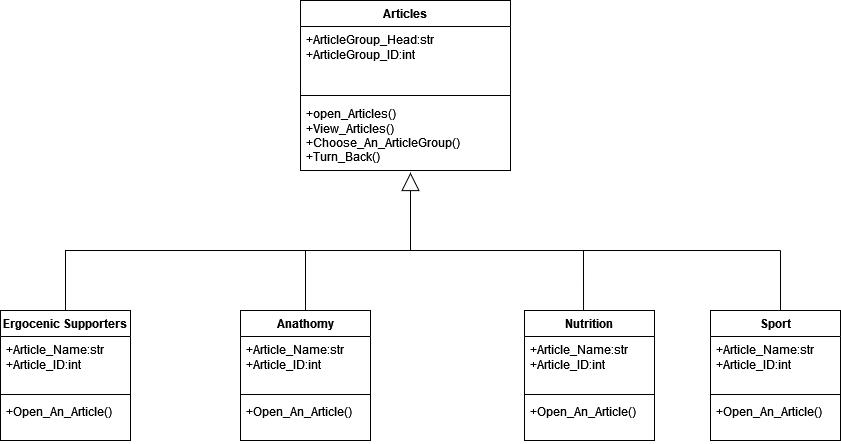

The diagram above was exported from draw.io. Its source (the exported page's mxGraphModel, read from the mxfile embedded in the PNG):
<mxGraphModel dx="1290" dy="1735" grid="1" gridSize="10" guides="1" tooltips="1" connect="1" arrows="1" fold="1" page="1" pageScale="1" pageWidth="827" pageHeight="1169" math="0" shadow="0">
  <root>
    <mxCell id="WIyWlLk6GJQsqaUBKTNV-0" />
    <mxCell id="WIyWlLk6GJQsqaUBKTNV-1" parent="WIyWlLk6GJQsqaUBKTNV-0" />
    <mxCell id="2E4I2fMH8lQAv9J_4GHA-0" value="Ergocenic Supporters" style="swimlane;fontStyle=1;align=center;verticalAlign=top;childLayout=stackLayout;horizontal=1;startSize=26;horizontalStack=0;resizeParent=1;resizeParentMax=0;resizeLast=0;collapsible=1;marginBottom=0;whiteSpace=wrap;html=1;" parent="WIyWlLk6GJQsqaUBKTNV-1" vertex="1">
      <mxGeometry y="300" width="130" height="130" as="geometry">
        <mxRectangle x="160" y="130" width="100" height="30" as="alternateBounds" />
      </mxGeometry>
    </mxCell>
    <mxCell id="2E4I2fMH8lQAv9J_4GHA-1" value="&lt;div&gt;+Article_Name:str&lt;/div&gt;+Article_ID:int" style="text;strokeColor=none;fillColor=none;align=left;verticalAlign=top;spacingLeft=4;spacingRight=4;overflow=hidden;rotatable=0;points=[[0,0.5],[1,0.5]];portConstraint=eastwest;whiteSpace=wrap;html=1;" parent="2E4I2fMH8lQAv9J_4GHA-0" vertex="1">
      <mxGeometry y="26" width="130" height="54" as="geometry" />
    </mxCell>
    <mxCell id="2E4I2fMH8lQAv9J_4GHA-2" value="" style="line;strokeWidth=1;fillColor=none;align=left;verticalAlign=middle;spacingTop=-1;spacingLeft=3;spacingRight=3;rotatable=0;labelPosition=right;points=[];portConstraint=eastwest;strokeColor=inherit;" parent="2E4I2fMH8lQAv9J_4GHA-0" vertex="1">
      <mxGeometry y="80" width="130" height="8" as="geometry" />
    </mxCell>
    <mxCell id="2E4I2fMH8lQAv9J_4GHA-3" value="&lt;div&gt;+Open_An_Article()&lt;/div&gt;" style="text;strokeColor=none;fillColor=none;align=left;verticalAlign=top;spacingLeft=4;spacingRight=4;overflow=hidden;rotatable=0;points=[[0,0.5],[1,0.5]];portConstraint=eastwest;whiteSpace=wrap;html=1;" parent="2E4I2fMH8lQAv9J_4GHA-0" vertex="1">
      <mxGeometry y="88" width="130" height="42" as="geometry" />
    </mxCell>
    <mxCell id="2E4I2fMH8lQAv9J_4GHA-4" value="Articles" style="swimlane;fontStyle=1;align=center;verticalAlign=top;childLayout=stackLayout;horizontal=1;startSize=26;horizontalStack=0;resizeParent=1;resizeParentMax=0;resizeLast=0;collapsible=1;marginBottom=0;whiteSpace=wrap;html=1;" parent="WIyWlLk6GJQsqaUBKTNV-1" vertex="1">
      <mxGeometry x="300" y="-10" width="210" height="170" as="geometry">
        <mxRectangle x="160" y="130" width="100" height="30" as="alternateBounds" />
      </mxGeometry>
    </mxCell>
    <mxCell id="2E4I2fMH8lQAv9J_4GHA-5" value="&lt;div&gt;+ArticleGroup_Head:str&lt;/div&gt;&lt;div&gt;+ArticleGroup_ID:int&lt;br&gt;&lt;/div&gt;" style="text;strokeColor=none;fillColor=none;align=left;verticalAlign=top;spacingLeft=4;spacingRight=4;overflow=hidden;rotatable=0;points=[[0,0.5],[1,0.5]];portConstraint=eastwest;whiteSpace=wrap;html=1;" parent="2E4I2fMH8lQAv9J_4GHA-4" vertex="1">
      <mxGeometry y="26" width="210" height="64" as="geometry" />
    </mxCell>
    <mxCell id="2E4I2fMH8lQAv9J_4GHA-6" value="" style="line;strokeWidth=1;fillColor=none;align=left;verticalAlign=middle;spacingTop=-1;spacingLeft=3;spacingRight=3;rotatable=0;labelPosition=right;points=[];portConstraint=eastwest;strokeColor=inherit;" parent="2E4I2fMH8lQAv9J_4GHA-4" vertex="1">
      <mxGeometry y="90" width="210" height="10" as="geometry" />
    </mxCell>
    <mxCell id="2E4I2fMH8lQAv9J_4GHA-7" value="&lt;div&gt;+open_Articles()&lt;/div&gt;&lt;div&gt;+View_Articles()&lt;/div&gt;&lt;div&gt;+Choose_An_ArticleGroup()&lt;br&gt;&lt;/div&gt;&lt;div&gt;+Turn_Back()&lt;br&gt;&lt;/div&gt;" style="text;strokeColor=none;fillColor=none;align=left;verticalAlign=top;spacingLeft=4;spacingRight=4;overflow=hidden;rotatable=0;points=[[0,0.5],[1,0.5]];portConstraint=eastwest;whiteSpace=wrap;html=1;" parent="2E4I2fMH8lQAv9J_4GHA-4" vertex="1">
      <mxGeometry y="100" width="210" height="70" as="geometry" />
    </mxCell>
    <mxCell id="2E4I2fMH8lQAv9J_4GHA-8" value="" style="endArrow=block;endSize=16;endFill=0;html=1;rounded=0;exitX=0.5;exitY=0;exitDx=0;exitDy=0;edgeStyle=orthogonalEdgeStyle;" parent="WIyWlLk6GJQsqaUBKTNV-1" source="2E4I2fMH8lQAv9J_4GHA-0" edge="1">
      <mxGeometry width="160" relative="1" as="geometry">
        <mxPoint x="210" y="310" as="sourcePoint" />
        <mxPoint x="410" y="162" as="targetPoint" />
        <Array as="points">
          <mxPoint x="65" y="240" />
          <mxPoint x="410" y="240" />
        </Array>
      </mxGeometry>
    </mxCell>
    <mxCell id="2E4I2fMH8lQAv9J_4GHA-13" value="Anathomy" style="swimlane;fontStyle=1;align=center;verticalAlign=top;childLayout=stackLayout;horizontal=1;startSize=26;horizontalStack=0;resizeParent=1;resizeParentMax=0;resizeLast=0;collapsible=1;marginBottom=0;whiteSpace=wrap;html=1;" parent="WIyWlLk6GJQsqaUBKTNV-1" vertex="1">
      <mxGeometry x="240" y="300" width="130" height="130" as="geometry">
        <mxRectangle x="160" y="130" width="100" height="30" as="alternateBounds" />
      </mxGeometry>
    </mxCell>
    <mxCell id="2E4I2fMH8lQAv9J_4GHA-14" value="&lt;div&gt;+Article_Name:str&lt;/div&gt;+Article_ID:int" style="text;strokeColor=none;fillColor=none;align=left;verticalAlign=top;spacingLeft=4;spacingRight=4;overflow=hidden;rotatable=0;points=[[0,0.5],[1,0.5]];portConstraint=eastwest;whiteSpace=wrap;html=1;" parent="2E4I2fMH8lQAv9J_4GHA-13" vertex="1">
      <mxGeometry y="26" width="130" height="54" as="geometry" />
    </mxCell>
    <mxCell id="2E4I2fMH8lQAv9J_4GHA-15" value="" style="line;strokeWidth=1;fillColor=none;align=left;verticalAlign=middle;spacingTop=-1;spacingLeft=3;spacingRight=3;rotatable=0;labelPosition=right;points=[];portConstraint=eastwest;strokeColor=inherit;" parent="2E4I2fMH8lQAv9J_4GHA-13" vertex="1">
      <mxGeometry y="80" width="130" height="8" as="geometry" />
    </mxCell>
    <mxCell id="2E4I2fMH8lQAv9J_4GHA-16" value="&lt;div&gt;&lt;div&gt;+Open_An_Article()&lt;/div&gt;&lt;/div&gt;" style="text;strokeColor=none;fillColor=none;align=left;verticalAlign=top;spacingLeft=4;spacingRight=4;overflow=hidden;rotatable=0;points=[[0,0.5],[1,0.5]];portConstraint=eastwest;whiteSpace=wrap;html=1;" parent="2E4I2fMH8lQAv9J_4GHA-13" vertex="1">
      <mxGeometry y="88" width="130" height="42" as="geometry" />
    </mxCell>
    <mxCell id="2E4I2fMH8lQAv9J_4GHA-17" value="Nutrition" style="swimlane;fontStyle=1;align=center;verticalAlign=top;childLayout=stackLayout;horizontal=1;startSize=26;horizontalStack=0;resizeParent=1;resizeParentMax=0;resizeLast=0;collapsible=1;marginBottom=0;whiteSpace=wrap;html=1;" parent="WIyWlLk6GJQsqaUBKTNV-1" vertex="1">
      <mxGeometry x="524" y="300" width="130" height="130" as="geometry">
        <mxRectangle x="160" y="130" width="100" height="30" as="alternateBounds" />
      </mxGeometry>
    </mxCell>
    <mxCell id="2E4I2fMH8lQAv9J_4GHA-18" value="&lt;div&gt;+Article_Name:str&lt;/div&gt;+Article_ID:int" style="text;strokeColor=none;fillColor=none;align=left;verticalAlign=top;spacingLeft=4;spacingRight=4;overflow=hidden;rotatable=0;points=[[0,0.5],[1,0.5]];portConstraint=eastwest;whiteSpace=wrap;html=1;" parent="2E4I2fMH8lQAv9J_4GHA-17" vertex="1">
      <mxGeometry y="26" width="130" height="54" as="geometry" />
    </mxCell>
    <mxCell id="2E4I2fMH8lQAv9J_4GHA-19" value="" style="line;strokeWidth=1;fillColor=none;align=left;verticalAlign=middle;spacingTop=-1;spacingLeft=3;spacingRight=3;rotatable=0;labelPosition=right;points=[];portConstraint=eastwest;strokeColor=inherit;" parent="2E4I2fMH8lQAv9J_4GHA-17" vertex="1">
      <mxGeometry y="80" width="130" height="8" as="geometry" />
    </mxCell>
    <mxCell id="2E4I2fMH8lQAv9J_4GHA-20" value="&lt;div&gt;+Open_An_Article()&lt;/div&gt;" style="text;strokeColor=none;fillColor=none;align=left;verticalAlign=top;spacingLeft=4;spacingRight=4;overflow=hidden;rotatable=0;points=[[0,0.5],[1,0.5]];portConstraint=eastwest;whiteSpace=wrap;html=1;" parent="2E4I2fMH8lQAv9J_4GHA-17" vertex="1">
      <mxGeometry y="88" width="130" height="42" as="geometry" />
    </mxCell>
    <mxCell id="2E4I2fMH8lQAv9J_4GHA-25" value="Sport" style="swimlane;fontStyle=1;align=center;verticalAlign=top;childLayout=stackLayout;horizontal=1;startSize=26;horizontalStack=0;resizeParent=1;resizeParentMax=0;resizeLast=0;collapsible=1;marginBottom=0;whiteSpace=wrap;html=1;" parent="WIyWlLk6GJQsqaUBKTNV-1" vertex="1">
      <mxGeometry x="710" y="300" width="130" height="130" as="geometry">
        <mxRectangle x="720" y="300" width="100" height="30" as="alternateBounds" />
      </mxGeometry>
    </mxCell>
    <mxCell id="2E4I2fMH8lQAv9J_4GHA-26" value="&lt;div&gt;+Article_Name:str&lt;/div&gt;+Article_ID:int" style="text;strokeColor=none;fillColor=none;align=left;verticalAlign=top;spacingLeft=4;spacingRight=4;overflow=hidden;rotatable=0;points=[[0,0.5],[1,0.5]];portConstraint=eastwest;whiteSpace=wrap;html=1;" parent="2E4I2fMH8lQAv9J_4GHA-25" vertex="1">
      <mxGeometry y="26" width="130" height="54" as="geometry" />
    </mxCell>
    <mxCell id="2E4I2fMH8lQAv9J_4GHA-27" value="" style="line;strokeWidth=1;fillColor=none;align=left;verticalAlign=middle;spacingTop=-1;spacingLeft=3;spacingRight=3;rotatable=0;labelPosition=right;points=[];portConstraint=eastwest;strokeColor=inherit;" parent="2E4I2fMH8lQAv9J_4GHA-25" vertex="1">
      <mxGeometry y="80" width="130" height="8" as="geometry" />
    </mxCell>
    <mxCell id="2E4I2fMH8lQAv9J_4GHA-28" value="&lt;div&gt;+Open_An_Article()&lt;/div&gt;" style="text;strokeColor=none;fillColor=none;align=left;verticalAlign=top;spacingLeft=4;spacingRight=4;overflow=hidden;rotatable=0;points=[[0,0.5],[1,0.5]];portConstraint=eastwest;whiteSpace=wrap;html=1;" parent="2E4I2fMH8lQAv9J_4GHA-25" vertex="1">
      <mxGeometry y="88" width="130" height="42" as="geometry" />
    </mxCell>
    <mxCell id="2E4I2fMH8lQAv9J_4GHA-30" value="" style="endArrow=none;html=1;rounded=0;exitX=0.5;exitY=0;exitDx=0;exitDy=0;" parent="WIyWlLk6GJQsqaUBKTNV-1" source="2E4I2fMH8lQAv9J_4GHA-13" edge="1">
      <mxGeometry relative="1" as="geometry">
        <mxPoint x="350" y="300" as="sourcePoint" />
        <mxPoint x="305" y="240" as="targetPoint" />
      </mxGeometry>
    </mxCell>
    <mxCell id="2E4I2fMH8lQAv9J_4GHA-31" value="" style="endArrow=none;html=1;edgeStyle=orthogonalEdgeStyle;rounded=0;" parent="WIyWlLk6GJQsqaUBKTNV-1" edge="1">
      <mxGeometry relative="1" as="geometry">
        <mxPoint x="780" y="240" as="sourcePoint" />
        <mxPoint x="410" y="240" as="targetPoint" />
      </mxGeometry>
    </mxCell>
    <mxCell id="2E4I2fMH8lQAv9J_4GHA-32" value="" style="endArrow=none;html=1;rounded=0;" parent="WIyWlLk6GJQsqaUBKTNV-1" edge="1">
      <mxGeometry relative="1" as="geometry">
        <mxPoint x="780" y="240" as="sourcePoint" />
        <mxPoint x="780" y="300" as="targetPoint" />
      </mxGeometry>
    </mxCell>
    <mxCell id="2E4I2fMH8lQAv9J_4GHA-33" value="" style="endArrow=none;html=1;rounded=0;exitX=0.454;exitY=0;exitDx=0;exitDy=0;exitPerimeter=0;" parent="WIyWlLk6GJQsqaUBKTNV-1" source="2E4I2fMH8lQAv9J_4GHA-17" edge="1">
      <mxGeometry relative="1" as="geometry">
        <mxPoint x="490" y="290" as="sourcePoint" />
        <mxPoint x="583" y="240" as="targetPoint" />
      </mxGeometry>
    </mxCell>
  </root>
</mxGraphModel>